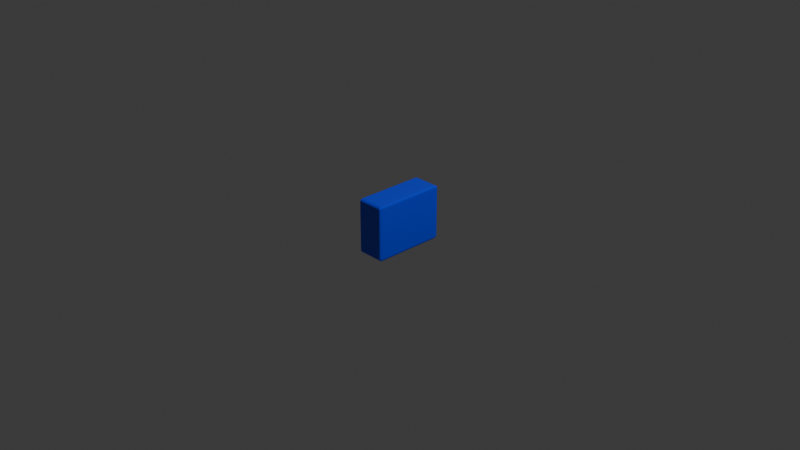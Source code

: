 # Source: Ear.blend  (saved by Blender 5.2.44; exported with 4.5.12 LTS)
import bpy
from mathutils import Matrix  # noqa: F401  (used for matrix-valued properties, if any)

bpy.ops.wm.read_factory_settings(use_empty=True)
scene = bpy.context.scene
scene.name = 'Scene'

# ---- collections
col_collection = bpy.data.collections.new('Collection'); scene.collection.children.link(col_collection)

# ---- materials (node trees are filled in below, after node groups)
mat_material = bpy.data.materials.new('Material')
mat_material.alpha_threshold = 0.0
mat_material.use_backface_culling_lightprobe_volume = False
mat_material.roughness = 0.5
mat_material.line_color = (0.0, 0.0, 0.0, 1.0)

# ---- material node trees
mat_material.use_nodes = True; mat_material.node_tree.nodes.clear()
_N = mat_material.node_tree.nodes; _L = mat_material.node_tree.links
n0 = _N.new('ShaderNodeOutputMaterial'); n0.name = 'Material Output'; n0.location = (200, 100)
n1 = _N.new('ShaderNodeBsdfPrincipled'); n1.name = 'Principled BSDF'; n1.location = (-200, 100)
n1.inputs[0].default_value = (0.0134, 0.0599, 1.0, 0.0)
n1.inputs[2].default_value = 0.0
n1.inputs[10].default_value = 0.005
_L.new(n1.outputs[0], n0.inputs[0])
n0.is_active_output = True

# ---- world
world_world = bpy.data.worlds.new('World'); scene.world = world_world
world_world.use_nodes = True; world_world.node_tree.nodes.clear()
_N = world_world.node_tree.nodes; _L = world_world.node_tree.links
n0 = _N.new('ShaderNodeOutputWorld'); n0.name = 'World Output'; n0.location = (200, 100)
n1 = _N.new('ShaderNodeBackground'); n1.name = 'Background'; n1.location = (-200, 100)
n1.inputs[0].default_value = (0.05088, 0.05088, 0.05088, 1.0)
_L.new(n1.outputs[0], n0.inputs[0])
n0.is_active_output = True
world_world.color = (0.05088, 0.05088, 0.05088)
world_world.sun_shadow_jitter_overblur = 0.0

# ---- cameras
cam_camera = bpy.data.cameras.new('Camera')
cam_camera.clip_end = 100.0
cam_camera.ortho_scale = 7.314

# ---- lights
light_light = bpy.data.lights.new('Light', 'POINT')
light_light.energy = 1000.0
light_light.shadow_soft_size = 0.1

# ---- meshes
me_cube = bpy.data.meshes.new('Cube')
me_cube.from_pydata([(1.0, 1.0, 1.0), (1.0, 1.0, -1.0), (1.0, -1.0, 1.0), (1.0, -1.0, -1.0), (-1.0, 1.0, 1.0), (-1.0, 1.0, -1.0), (-1.0, -1.0, 1.0), (-1.0, -1.0, -1.0)], [], [(0, 4, 6, 2), (3, 2, 6, 7), (7, 6, 4, 5), (5, 1, 3, 7), (1, 0, 2, 3), (5, 4, 0, 1)])
_uv = me_cube.uv_layers.new(name='UVMap')
_uv.uv.foreach_set('vector', [0.625, 0.5, 0.875, 0.5, 0.875, 0.75, 0.625, 0.75, 0.375, 0.75, 0.625, 0.75, 0.625, 1.0, 0.375, 1.0, 0.375, 0.0, 0.625, 0.0, 0.625, 0.25, 0.375, 0.25, 0.125, 0.5, 0.375, 0.5, 0.375, 0.75, 0.125, 0.75, 0.375, 0.5, 0.625, 0.5, 0.625, 0.75, 0.375, 0.75, 0.375, 0.25, 0.625, 0.25, 0.625, 0.5, 0.375, 0.5])
me_cube.materials.append(mat_material)
me_cube.use_mirror_vertex_groups = False
me_cube.update()

# ---- objects
ob_cube = bpy.data.objects.new('Cube', me_cube)
ob_light = bpy.data.objects.new('Light', light_light)
ob_camera = bpy.data.objects.new('Camera', cam_camera)

# ---- transforms, parenting, visibility, modifiers, constraints
ob_cube.location = (0.0, 0.0, 0.0)
ob_cube.scale = (0.15, 0.4, 0.3)
ob_cube.lock_rotations_4d = False
ob_cube.empty_display_type = 'ARROWS'
ob_cube.lineart.crease_threshold = 0.0
_m = ob_cube.modifiers.new('Bevel', 'BEVEL')
_m.segments = 6
ob_light.location = (4.076, 1.005, 5.904)
ob_light.rotation_euler = (0.6503, 0.05522, 1.866)
ob_light.lock_rotations_4d = False
ob_light.empty_display_type = 'ARROWS'
ob_light.color = (0.0, 0.0, 0.0, 0.0)
ob_light.lineart.crease_threshold = 0.0
ob_camera.location = (7.359, -6.926, 4.958)
ob_camera.rotation_euler = (1.109, 0.0, 0.8149)
ob_camera.lock_rotations_4d = False
ob_camera.empty_display_type = 'ARROWS'
ob_camera.color = (0.0, 0.0, 0.0, 0.0)
ob_camera.display_type = 'WIRE'
ob_camera.lineart.crease_threshold = 0.0

# ---- collection membership
col_collection.objects.link(ob_cube)
col_collection.objects.link(ob_light)
col_collection.objects.link(ob_camera)

# ---- scene / render settings (as saved in the file)
scene.camera = ob_camera
scene.frame_start = 1; scene.frame_end = 250; scene.frame_set(1)
scene.render.engine = 'BLENDER_EEVEE_NEXT'
scene.render.bake_bias = 0.0
scene.render.bake_samples = 0
scene.render.compositor_device = 'GPU'
scene.eevee.use_volume_custom_range = False
scene.eevee.fast_gi_thickness_near = 0.1
scene.eevee.fast_gi_thickness_far = 0.0
scene.eevee.ray_tracing_options.screen_trace_thickness = 0.1
bpy.context.view_layer.update()
